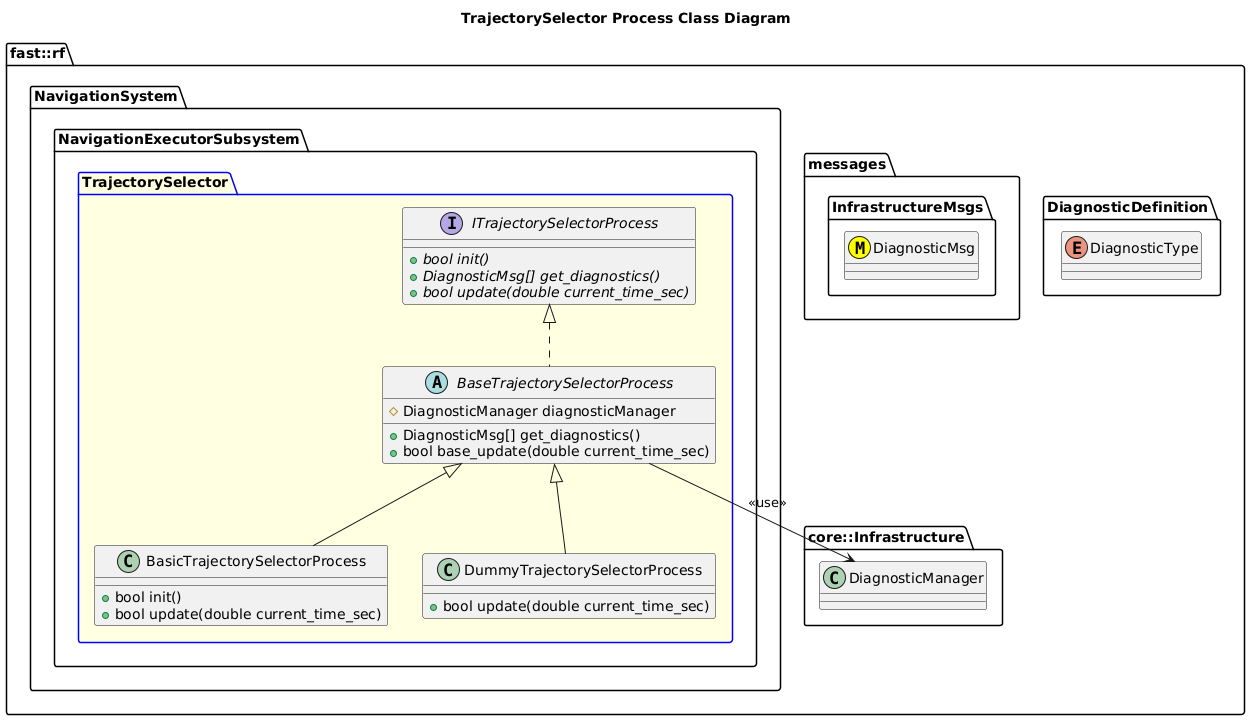

The diagram above was rendered by PlantUML. Its source (embedded in the PNG):
@startuml
title TrajectorySelector Process Class Diagram

namespace fast::rf {
  namespace DiagnosticDefinition {
    enum DiagnosticType
  }
  namespace messages {
    namespace InfrastructureMsgs {
      class DiagnosticMsg <<(M,#FFFF00)>>
    }
  }
  namespace core::Infrastructure {
    class DiagnosticManager
  }
  namespace NavigationSystem {
    namespace NavigationExecutorSubsystem {
      package TrajectorySelector #LightYellow;line:blue {
        interface ITrajectorySelectorProcess  {
          +{abstract} bool init()
          +{abstract} DiagnosticMsg[] get_diagnostics()
          +{abstract} bool update(double current_time_sec)
        }
        abstract BaseTrajectorySelectorProcess {
          +DiagnosticMsg[] get_diagnostics()
          +bool base_update(double current_time_sec)
          #DiagnosticManager diagnosticManager

        }
        BaseTrajectorySelectorProcess .up.|> ITrajectorySelectorProcess
        BaseTrajectorySelectorProcess --> DiagnosticManager: <<use>>
        class BasicTrajectorySelectorProcess {
          +bool init()
          +bool update(double current_time_sec)
        }
        BasicTrajectorySelectorProcess -up-|> BaseTrajectorySelectorProcess
        class DummyTrajectorySelectorProcess {
          +bool update(double current_time_sec)
        }
        DummyTrajectorySelectorProcess -up-|> BaseTrajectorySelectorProcess
      }
    }
  }
}
@enduml